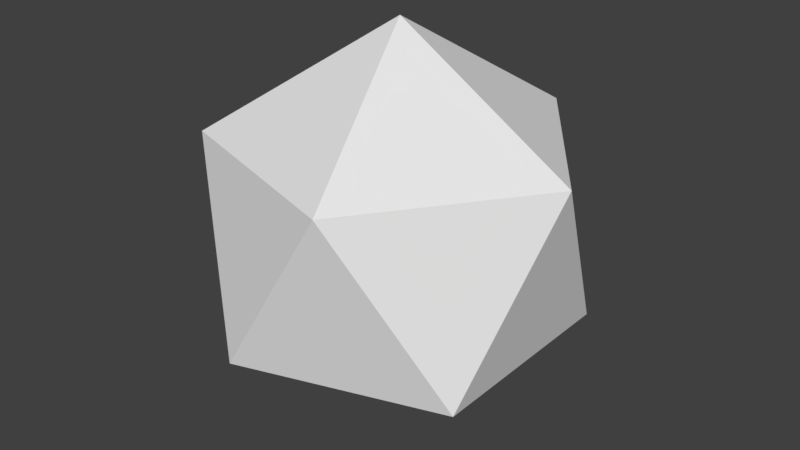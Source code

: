 # Source: gem.blend  (saved by Blender 2.78.0; exported with 4.5.12 LTS)
import bpy
from mathutils import Matrix  # noqa: F401  (used for matrix-valued properties, if any)

bpy.ops.wm.read_factory_settings(use_empty=True)
scene = bpy.context.scene
scene.name = 'Scene'

# ---- collections
col_collection_1 = bpy.data.collections.new('Collection 1'); scene.collection.children.link(col_collection_1)

# ---- world
world_world = bpy.data.worlds.new('World'); scene.world = world_world
world_world.color = (0.05088, 0.05088, 0.05088)
world_world.use_sun_shadow = False
world_world.sun_shadow_jitter_overblur = 0.0
world_world.cycles.sampling_method = 'MANUAL'

# ---- meshes
me_icosphere = bpy.data.meshes.new('Icosphere')
me_icosphere.from_pydata([(0.0, 0.0, 0.03819), (0.7236, -0.5257, 0.591), (-0.2764, -0.8506, 0.591), (-0.8944, 0.0, 0.591), (-0.2764, 0.8506, 0.591), (0.7236, 0.5257, 0.591), (0.2764, -0.8506, 1.485), (-0.7236, -0.5257, 1.485), (-0.7236, 0.5257, 1.485), (0.2764, 0.8506, 1.485), (0.8944, 0.0, 1.485), (0.0, 0.0, 2.038)], [], [(0, 1, 2), (1, 0, 5), (0, 2, 3), (0, 3, 4), (0, 4, 5), (1, 5, 10), (2, 1, 6), (3, 2, 7), (4, 3, 8), (5, 4, 9), (1, 10, 6), (2, 6, 7), (3, 7, 8), (4, 8, 9), (5, 9, 10), (6, 10, 11), (7, 6, 11), (8, 7, 11), (9, 8, 11), (10, 9, 11)])
_ca = me_icosphere.color_attributes.new('Col', 'BYTE_COLOR', 'CORNER')
_ca.data.foreach_set('color', [0.8963, 1.0, 0.04374, 1.0, 0.6445, 0.005605, 0.9911, 1.0, 0.8963, 1.0, 0.04374, 1.0, 0.6445, 0.005605, 0.9911, 1.0, 0.8963, 1.0, 0.04374, 1.0, 0.7157, 0.1046, 0.5395, 1.0, 0.8879, 0.9131, 0.05613, 1.0, 0.8963, 1.0, 0.04374, 1.0, 0.6514, 0.006995, 0.9734, 1.0, 0.8879, 0.9131, 0.05613, 1.0, 0.6514, 0.006995, 0.9734, 1.0, 0.001821, 0.1248, 0.956, 1.0, 0.8963, 1.0, 0.04519, 1.0, 0.001821, 0.1248, 0.956, 1.0, 0.7011, 0.855, 0.1274, 1.0, 0.6445, 0.005605, 0.9911, 1.0, 0.7157, 0.1046, 0.5395, 1.0, 0.0003035, 0.117, 0.9911, 1.0, 0.8963, 1.0, 0.04374, 1.0, 0.6445, 0.005605, 0.9911, 1.0, 0.8963, 1.0, 0.04374, 1.0, 0.6514, 0.006995, 0.9734, 1.0, 0.8963, 1.0, 0.04374, 1.0, 0.0003035, 0.117, 0.9911, 1.0, 0.001821, 0.1248, 0.956, 1.0, 0.6514, 0.006995, 0.9734, 1.0, 0.8963, 1.0, 0.04374, 1.0, 0.6939, 0.855, 0.08022, 1.0, 0.001821, 0.1248, 0.956, 1.0, 0.6445, 0.005605, 0.9911, 1.0, 0.6445, 0.005605, 0.9911, 1.0, 0.0003035, 0.117, 0.9911, 1.0, 0.09306, 0.3095, 0.491, 1.0, 0.8963, 1.0, 0.04374, 1.0, 0.8963, 1.0, 0.04374, 1.0, 0.0003035, 0.117, 0.9911, 1.0, 0.6514, 0.006995, 0.9734, 1.0, 0.0003035, 0.117, 0.9911, 1.0, 0.05951, 0.2623, 0.5776, 1.0, 0.001821, 0.1248, 0.956, 1.0, 0.8963, 1.0, 0.04374, 1.0, 0.6445, 0.005605, 0.9911, 1.0, 0.8963, 1.0, 0.04374, 1.0, 0.6445, 0.005605, 0.9911, 1.0, 0.0003035, 0.117, 0.9911, 1.0, 0.09306, 0.3095, 0.491, 1.0, 0.0003035, 0.117, 0.9911, 1.0, 0.8963, 1.0, 0.04519, 1.0, 0.0003035, 0.117, 0.9911, 1.0, 0.8963, 1.0, 0.04374, 1.0, 0.8963, 1.0, 0.04374, 1.0, 0.05951, 0.2623, 0.5776, 1.0, 0.0003035, 0.117, 0.9911, 1.0, 0.8963, 1.0, 0.04374, 1.0, 0.6445, 0.005605, 0.9911, 1.0, 0.8963, 1.0, 0.04374, 1.0, 0.8963, 1.0, 0.04374, 1.0, 0.0003035, 0.117, 0.9911, 1.0, 0.6445, 0.005605, 0.9911, 1.0, 0.8963, 1.0, 0.04374, 1.0])
me_icosphere.use_remesh_preserve_volume = False
me_icosphere.use_remesh_preserve_attributes = False
me_icosphere.use_mirror_vertex_groups = False
me_icosphere.update()

# ---- objects
ob_icosphere = bpy.data.objects.new('Icosphere', me_icosphere)

# ---- transforms, parenting, visibility, modifiers, constraints
ob_icosphere.location = (0.0, 0.0, 0.0)
ob_icosphere.lineart.crease_threshold = 0.0

# ---- collection membership
col_collection_1.objects.link(ob_icosphere)

# ---- scene / render settings (as saved in the file)
scene.frame_start = 1; scene.frame_end = 250; scene.frame_set(1)
scene.render.engine = 'BLENDER_EEVEE_NEXT'
scene.render.resolution_percentage = 50
scene.render.dither_intensity = 0.0
scene.cycles.use_denoising = False
scene.cycles.samples = 128
scene.cycles.sampling_pattern = 'TABULATED_SOBOL'
scene.cycles.light_sampling_threshold = 0.0
scene.cycles.use_adaptive_sampling = False
scene.cycles.use_light_tree = False
scene.cycles.blur_glossy = 0.0
scene.cycles.sample_clamp_indirect = 0.0
scene.view_settings.view_transform = 'Standard'
bpy.context.view_layer.update()

# ---- added for rendering (the .blend has no active camera and no usable light): camera, sun
cam_auto = bpy.data.cameras.new('AutoCamera')
cam_auto.lens = 50.0
cam_auto.sensor_width = 36.0
cam_auto.clip_end = 1000.0
ob_auto_camera = bpy.data.objects.new('AutoCamera', cam_auto)
scene.collection.objects.link(ob_auto_camera)
ob_auto_camera.location = (2.93959, -3.5275, 3.38985)
ob_auto_camera.rotation_euler = (1.09748, -7.21219e-08, 0.694738)
scene.camera = ob_auto_camera
light_auto_sun = bpy.data.lights.new('AutoSun', 'SUN')
light_auto_sun.energy = 3.0
light_auto_sun.angle = 0.0523599
ob_auto_sun = bpy.data.objects.new('AutoSun', light_auto_sun)
scene.collection.objects.link(ob_auto_sun)
ob_auto_sun.rotation_euler = (0.872665, 0.174533, 0.523599)
bpy.context.view_layer.update()
